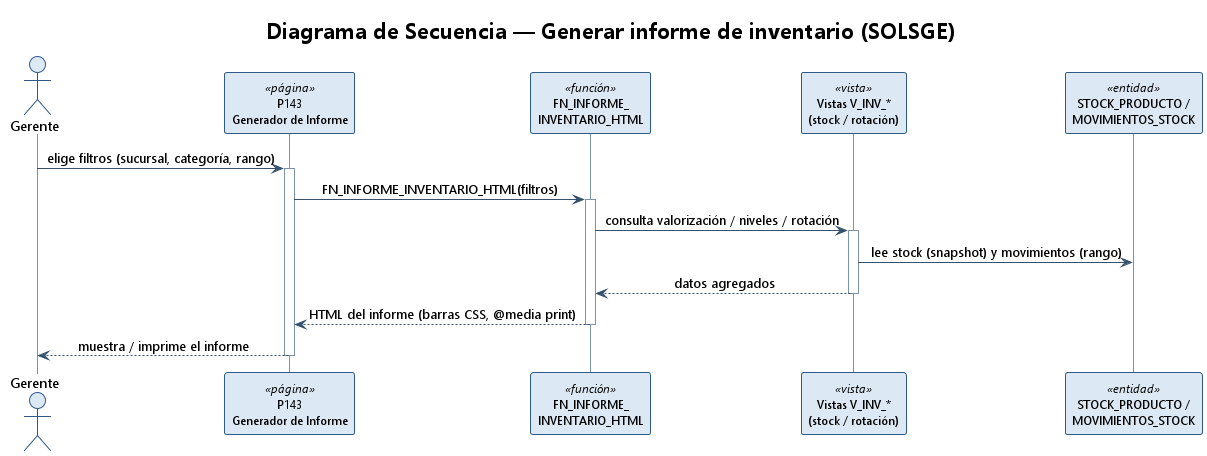

The diagram above was rendered by PlantUML. Its source (embedded in the PNG):
@startuml secuencia_generar_informe
!theme plain
skinparam backgroundColor #FFFFFF
skinparam shadowing false
skinparam DefaultFontName Segoe UI
skinparam sequenceMessageAlign center
skinparam ParticipantFontSize 12
skinparam sequence {
  ArrowColor #34506B
  LifeLineBorderColor #7A93AB
  ParticipantBorderColor #2E5A88
  ParticipantBackgroundColor #DCE9F5
  ActorBorderColor #2E5A88
  ActorBackgroundColor #DCE9F5
}
title Diagrama de Secuencia — Generar informe de inventario (SOLSGE)

actor Gerente as G
participant "P143\nGenerador de Informe" as PG <<página>>
participant "FN_INFORME_\nINVENTARIO_HTML" as FN <<función>>
participant "Vistas V_INV_*\n(stock / rotación)" as V <<vista>>
participant "STOCK_PRODUCTO /\nMOVIMIENTOS_STOCK" as E <<entidad>>

G -> PG : elige filtros (sucursal, categoría, rango)
activate PG
PG -> FN : FN_INFORME_INVENTARIO_HTML(filtros)
activate FN
FN -> V : consulta valorización / niveles / rotación
activate V
V -> E : lee stock (snapshot) y movimientos (rango)
V --> FN : datos agregados
deactivate V
FN --> PG : HTML del informe (barras CSS, @media print)
deactivate FN
PG --> G : muestra / imprime el informe
deactivate PG

@enduml